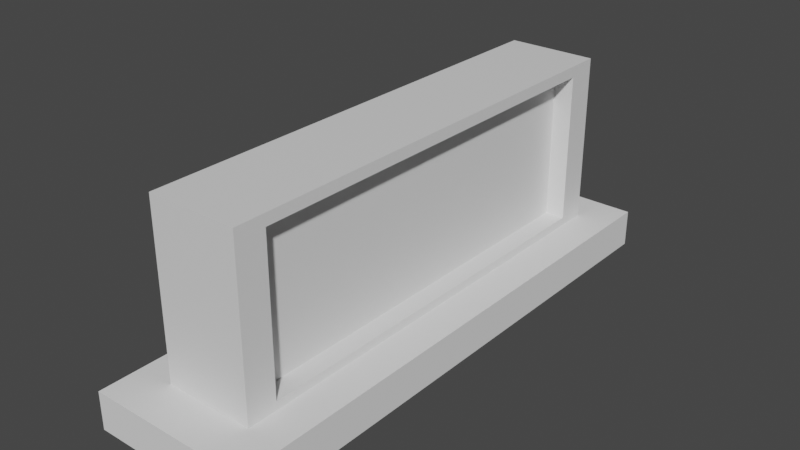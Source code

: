 # Source: clock.blend  (saved by Blender 3.6.11; exported with 4.5.12 LTS)
import bpy
from mathutils import Matrix  # noqa: F401  (used for matrix-valued properties, if any)

bpy.ops.wm.read_factory_settings(use_empty=True)
scene = bpy.context.scene
scene.name = 'Scene'

# ---- collections
col_collection = bpy.data.collections.new('Collection'); scene.collection.children.link(col_collection)

# ---- materials (node trees are filled in below, after node groups)
mat_material = bpy.data.materials.new('Material')
mat_material.alpha_threshold = 0.0
mat_material.use_transparent_shadow = False
mat_material.roughness = 0.5
mat_material.line_color = (0.0, 0.0, 0.0, 1.0)

# ---- material node trees
mat_material.use_nodes = True; mat_material.node_tree.nodes.clear()
_N = mat_material.node_tree.nodes; _L = mat_material.node_tree.links
n0 = _N.new('ShaderNodeOutputMaterial'); n0.name = 'Material Output'; n0.location = (300, 300)
n1 = _N.new('ShaderNodeBsdfPrincipled'); n1.name = 'Principled BSDF'; n1.location = (10, 300)
n1.distribution = 'GGX'
n1.subsurface_method = 'RANDOM_WALK_SKIN'
n1.inputs[3].default_value = 1.45
n1.inputs[27].default_value = (0.0, 0.0, 0.0, 1.0)
n1.inputs[28].default_value = 1.0
_L.new(n1.outputs[0], n0.inputs[0])
n0.is_active_output = True

# ---- world
world_world = bpy.data.worlds.new('World'); scene.world = world_world
world_world.use_nodes = True; world_world.node_tree.nodes.clear()
_N = world_world.node_tree.nodes; _L = world_world.node_tree.links
n0 = _N.new('ShaderNodeOutputWorld'); n0.name = 'World Output'; n0.location = (300, 300)
n1 = _N.new('ShaderNodeBackground'); n1.name = 'Background'; n1.location = (10, 300)
n1.inputs[0].default_value = (0.05088, 0.05088, 0.05088, 1.0)
_L.new(n1.outputs[0], n0.inputs[0])
n0.is_active_output = True
world_world.color = (0.05088, 0.05088, 0.05088)
world_world.use_sun_shadow = False
world_world.sun_shadow_jitter_overblur = 0.0

# ---- meshes
me_cube = bpy.data.meshes.new('Cube')
me_cube.from_pydata([(1.0, 0.8706, 0.8706), (1.0, 0.8706, -0.8706), (1.0, -0.8706, 0.8706), (1.0, -0.8706, -0.8706), (-1.0, 1.0, 1.0), (-1.0, 1.0, -1.0), (-1.0, -1.0, 1.0), (-1.0, -1.0, -1.0), (1.0, 1.0, 1.0), (1.0, 1.0, -1.0), (1.0, -1.0, 1.0), (1.0, -1.0, -1.0), (0.5596, 0.8706, 0.8706), (0.5596, 0.8706, -0.8706), (0.5596, -0.8706, 0.8706), (0.5596, -0.8706, -0.8706)], [], [(8, 4, 6, 10), (11, 10, 6, 7), (7, 6, 4, 5), (5, 9, 11, 7), (0, 2, 14, 12), (5, 4, 8, 9), (0, 1, 9, 8), (3, 2, 10, 11), (2, 0, 8, 10), (1, 3, 11, 9), (13, 12, 14, 15), (1, 0, 12, 13), (3, 1, 13, 15), (2, 3, 15, 14)])
_uv = me_cube.uv_layers.new(name='UVMap')
_uv.uv.foreach_set('vector', [0.625, 0.5, 0.875, 0.5, 0.875, 0.75, 0.625, 0.75, 0.375, 0.75, 0.625, 0.75, 0.625, 1.0, 0.375, 1.0, 0.375, 0.0, 0.625, 0.0, 0.625, 0.25, 0.375, 0.25, 0.125, 0.5, 0.375, 0.5, 0.375, 0.75, 0.125, 0.75, 0.6088, 0.5162, 0.6088, 0.7338, 0.6088, 0.7338, 0.6088, 0.5162, 0.375, 0.25, 0.625, 0.25, 0.625, 0.5, 0.375, 0.5, 0.6088, 0.5162, 0.3912, 0.5162, 0.375, 0.5, 0.625, 0.5, 0.3912, 0.7338, 0.6088, 0.7338, 0.625, 0.75, 0.375, 0.75, 0.6088, 0.7338, 0.6088, 0.5162, 0.625, 0.5, 0.625, 0.75, 0.3912, 0.5162, 0.3912, 0.7338, 0.375, 0.75, 0.375, 0.5, 0.3912, 0.5162, 0.6088, 0.5162, 0.6088, 0.7338, 0.3912, 0.7338, 0.3912, 0.5162, 0.6088, 0.5162, 0.6088, 0.5162, 0.3912, 0.5162, 0.3912, 0.7338, 0.3912, 0.5162, 0.3912, 0.5162, 0.3912, 0.7338, 0.6088, 0.7338, 0.3912, 0.7338, 0.3912, 0.7338, 0.6088, 0.7338])
me_cube.materials.append(mat_material)
me_cube.use_mirror_vertex_groups = False
me_cube.update()
me_cube_001 = bpy.data.meshes.new('Cube.001')
me_cube_001.from_pydata([(-1.0, -1.0, -1.0), (-1.0, -1.0, 1.0), (-1.0, 1.0, -1.0), (-1.0, 1.0, 1.0), (1.0, -1.0, -1.0), (1.0, -1.0, 1.0), (1.0, 1.0, -1.0), (1.0, 1.0, 1.0)], [], [(0, 1, 3, 2), (2, 3, 7, 6), (6, 7, 5, 4), (4, 5, 1, 0), (2, 6, 4, 0), (7, 3, 1, 5)])
_uv = me_cube_001.uv_layers.new(name='UVMap')
_uv.uv.foreach_set('vector', [0.375, 0.0, 0.625, 0.0, 0.625, 0.25, 0.375, 0.25, 0.375, 0.25, 0.625, 0.25, 0.625, 0.5, 0.375, 0.5, 0.375, 0.5, 0.625, 0.5, 0.625, 0.75, 0.375, 0.75, 0.375, 0.75, 0.625, 0.75, 0.625, 1.0, 0.375, 1.0, 0.125, 0.5, 0.375, 0.5, 0.375, 0.75, 0.125, 0.75, 0.625, 0.5, 0.875, 0.5, 0.875, 0.75, 0.625, 0.75])
me_cube_001.update()

# ---- objects
ob_cube = bpy.data.objects.new('Cube', me_cube)
ob_cube_001 = bpy.data.objects.new('Cube.001', me_cube_001)

# ---- transforms, parenting, visibility, modifiers, constraints
ob_cube.location = (0.0, 0.0, 0.3481)
ob_cube.scale = (0.2062, 1.075, 0.3974)
ob_cube.lock_rotations_4d = False
ob_cube.empty_display_type = 'ARROWS'
ob_cube.lineart.crease_threshold = 0.0
ob_cube_001.location = (0.0, -0.007343, -0.1229)
ob_cube_001.scale = (0.3737, 1.265, 0.08617)

# ---- collection membership
col_collection.objects.link(ob_cube)
col_collection.objects.link(ob_cube_001)

# ---- scene / render settings (as saved in the file)
scene.frame_start = 1; scene.frame_end = 250; scene.frame_set(1)
scene.render.engine = 'BLENDER_EEVEE_NEXT'
scene.cycles.sampling_pattern = 'TABULATED_SOBOL'
scene.view_settings.view_transform = 'Filmic'
bpy.context.view_layer.update()

# ---- added for rendering (the .blend has no active camera and no usable light): camera, sun
cam_auto = bpy.data.cameras.new('AutoCamera')
cam_auto.lens = 50.0
cam_auto.sensor_width = 36.0
cam_auto.clip_end = 1000.0
ob_auto_camera = bpy.data.objects.new('AutoCamera', cam_auto)
scene.collection.objects.link(ob_auto_camera)
ob_auto_camera.location = (2.5955, -3.12195, 2.34462)
ob_auto_camera.rotation_euler = (1.09748, -7.21219e-08, 0.694738)
scene.camera = ob_auto_camera
light_auto_sun = bpy.data.lights.new('AutoSun', 'SUN')
light_auto_sun.energy = 3.0
light_auto_sun.angle = 0.0523599
ob_auto_sun = bpy.data.objects.new('AutoSun', light_auto_sun)
scene.collection.objects.link(ob_auto_sun)
ob_auto_sun.rotation_euler = (0.872665, 0.174533, 0.523599)
bpy.context.view_layer.update()
